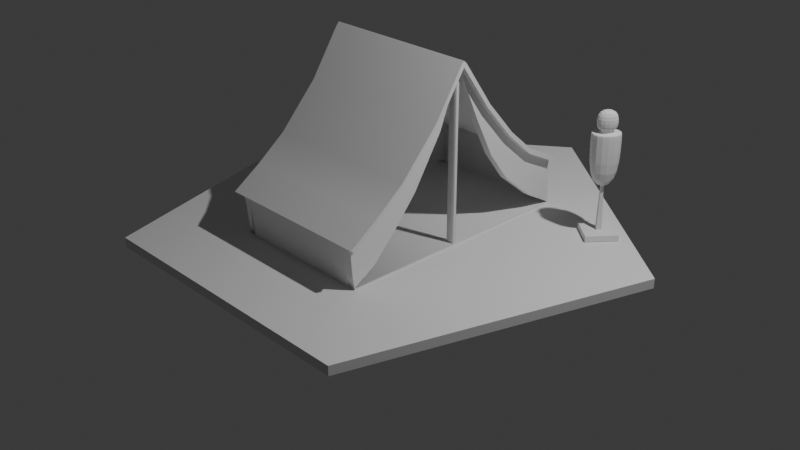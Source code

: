 # Source: blend.blend  (saved by Blender 4.1.24; exported with 4.5.12 LTS)
import bpy
from mathutils import Matrix  # noqa: F401  (used for matrix-valued properties, if any)

bpy.ops.wm.read_factory_settings(use_empty=True)
scene = bpy.context.scene
scene.name = 'Scene'

# ---- collections
col_collection = bpy.data.collections.new('Collection'); scene.collection.children.link(col_collection)

# ---- world
world_world = bpy.data.worlds.new('World'); scene.world = world_world
world_world.use_nodes = True; world_world.node_tree.nodes.clear()
_N = world_world.node_tree.nodes; _L = world_world.node_tree.links
n0 = _N.new('ShaderNodeOutputWorld'); n0.name = 'World Output'; n0.location = (300, 300)
n1 = _N.new('ShaderNodeBackground'); n1.name = 'Background'; n1.location = (10, 300)
n1.inputs[0].default_value = (0.05088, 0.05088, 0.05088, 1.0)
_L.new(n1.outputs[0], n0.inputs[0])
n0.is_active_output = True
world_world.color = (0.05088, 0.05088, 0.05088)
world_world.use_sun_shadow = False
world_world.sun_shadow_jitter_overblur = 0.0

# ---- cameras
cam_camera = bpy.data.cameras.new('Camera')
cam_camera.clip_end = 100.0
cam_camera.ortho_scale = 7.314

# ---- lights
light_light = bpy.data.lights.new('Light', 'POINT')
light_light.transmission_factor = 0.0
light_light.energy = 1000.0
light_light.shadow_soft_size = 0.1
light_light.shadow_maximum_resolution = 0.006
light_light.use_absolute_resolution = True

# ---- meshes
me_cube_001 = bpy.data.meshes.new('Cube.001')
me_cube_001.from_pydata([(-0.8648, -1.0, -1.0), (-0.8648, 2.201, 1.068), (-0.8648, 1.0, -1.0), (-0.8648, 4.201, 1.068), (0.8465, -1.0, -1.0), (0.8465, 2.201, 1.068), (0.8465, 1.0, -1.0), (0.8465, 4.201, 1.068), (-0.8648, 2.201, 1.022), (-0.8648, 4.201, 1.022), (0.8465, 4.201, 1.022), (0.8465, 2.201, 1.022), (-0.8648, 88.14, 1.0), (0.8465, 88.14, 1.0), (-0.8648, 88.14, 0.9539), (0.8465, 88.14, 0.9539), (-0.8648, 8.116, 0.4238), (-0.8648, 7.896, -0.216), (-0.8648, 4.914, -0.6211), (0.8465, 8.116, 0.4238), (0.8465, 7.896, -0.216), (0.8465, 4.914, -0.6211), (0.8465, 6.116, 0.4238), (0.8465, 5.896, -0.216), (0.8465, 2.914, -0.6211), (-0.8648, 2.914, -0.6211), (-0.8648, 5.896, -0.216), (-0.8648, 6.116, 0.4238), (-0.8648, 29.54, 0.8896), (-0.8648, 51.0, 0.8314), (-0.8648, 69.86, 0.8377), (0.8465, 69.86, 0.8377), (0.8465, 51.0, 0.8314), (0.8465, 29.54, 0.8896), (0.8465, 29.37, 0.9356), (0.8465, 51.07, 0.8775), (0.8465, 70.1, 0.8834), (-0.8648, 70.1, 0.8834), (-0.8648, 51.07, 0.8775), (-0.8648, 29.37, 0.9356), (0.7825, 1.0, -1.0), (0.7825, 4.201, 1.068), (0.7825, -1.0, -1.0), (0.7825, 2.201, 1.068), (0.7825, 2.201, 1.022), (0.7825, 4.201, 1.022), (0.7825, 88.14, 1.0), (0.7825, 88.14, 0.9539), (0.7825, 4.914, -0.6211), (0.7825, 7.896, -0.216), (0.7825, 8.116, 0.4238), (0.7825, 2.914, -0.6211), (0.7825, 5.896, -0.216), (0.7825, 6.116, 0.4238), (0.7825, 29.37, 0.9356), (0.7825, 51.07, 0.8775), (0.7825, 70.1, 0.8834), (0.7825, 29.54, 0.8896), (0.7825, 51.0, 0.8314), (0.7825, 69.86, 0.8377), (0.6988, 1.0, -1.0), (0.6988, 2.201, 1.068), (0.6988, 2.201, 1.022), (0.6988, 2.914, -0.6211), (0.6988, 5.896, -0.216), (0.6988, 6.116, 0.4238), (0.6988, 29.37, 0.9356), (0.6988, 51.07, 0.8775), (0.6988, 70.1, 0.8834), (0.6988, 4.201, 1.068), (0.6988, -1.0, -1.0), (0.6988, 4.201, 1.022), (0.6988, 88.14, 1.0), (0.6988, 88.14, 0.9539), (0.6988, 4.914, -0.6211), (0.6988, 7.896, -0.216), (0.6988, 8.116, 0.4238), (0.6988, 29.54, 0.8896), (0.6988, 51.0, 0.8314), (0.6988, 69.86, 0.8377), (-0.6963, 1.0, -1.0), (-0.6963, 2.201, 1.068), (-0.6963, 2.201, 1.022), (-0.6963, 2.914, -0.6211), (-0.6963, 5.896, -0.216), (-0.6963, 6.116, 0.4238), (-0.6963, 29.37, 0.9356), (-0.6963, 51.07, 0.8775), (-0.6963, 70.1, 0.8834), (-0.6963, 4.201, 1.068), (-0.6963, -1.0, -1.0), (-0.6963, 4.201, 1.022), (-0.6963, 88.14, 1.0), (-0.6963, 88.14, 0.9539), (-0.6963, 4.914, -0.6211), (-0.6963, 7.896, -0.216), (-0.6963, 8.116, 0.4238), (-0.6963, 29.54, 0.8896), (-0.6963, 51.0, 0.8314), (-0.6963, 69.86, 0.8377), (-0.7603, 1.0, -1.0), (-0.7603, 2.201, 1.068), (-0.7603, 2.201, 1.022), (-0.7603, 2.914, -0.6211), (-0.7603, 5.896, -0.216), (-0.7603, 6.116, 0.4238), (-0.7603, 29.37, 0.9356), (-0.7603, 51.07, 0.8775), (-0.7603, 70.1, 0.8834), (-0.7603, 4.201, 1.068), (-0.7603, -1.0, -1.0), (-0.7603, 4.201, 1.022), (-0.7603, 88.14, 1.0), (-0.7603, 88.14, 0.9539), (-0.7603, 4.914, -0.6211), (-0.7603, 7.896, -0.216), (-0.7603, 8.116, 0.4238), (-0.7603, 29.54, 0.8896), (-0.7603, 51.0, 0.8314), (-0.7603, 69.86, 0.8377), (0.6988, 4.732, 0.9853), (0.7825, 4.732, 0.9853), (0.6988, 18.9, -0.6058), (0.7825, 18.9, -0.6058), (0.6988, 18.34, -0.1949), (0.7825, 18.34, -0.1949), (0.6988, 13.7, 0.4186), (0.7825, 13.7, 0.4186), (0.7825, 18.32, -0.9956), (0.6988, 18.32, -0.9956), (-0.7603, 4.732, 0.9853), (-0.6963, 4.732, 0.9853), (-0.7603, 18.9, -0.6058), (-0.6963, 18.9, -0.6058), (-0.7603, 18.34, -0.1949), (-0.6963, 18.34, -0.1949), (-0.7603, 13.7, 0.4186), (-0.6963, 13.7, 0.4186), (-0.6963, 18.32, -0.9956), (-0.7603, 18.32, -0.9956), (0.6988, 6.184, 0.9994), (0.7825, 6.184, 0.9994), (0.6988, 88.33, 0.5149), (0.7825, 88.33, 0.5149), (0.6988, 30.58, 0.7483), (0.7825, 30.58, 0.7483), (0.6988, 49.9, 0.5725), (0.7825, 49.9, 0.5725), (0.6988, 67.66, 0.4902), (0.7825, 67.66, 0.4902), (-0.7603, 6.184, 0.9994), (-0.6963, 6.184, 0.9994), (-0.7603, 88.33, 0.5149), (-0.6963, 88.33, 0.5149), (-0.7603, 30.58, 0.7483), (-0.6963, 30.58, 0.7483), (-0.7603, 49.9, 0.5725), (-0.6963, 49.9, 0.5725), (-0.7603, 67.66, 0.4902), (-0.6963, 67.66, 0.4902), (0.7825, 3.457, -1.038), (0.6988, 3.457, -1.038), (-0.6963, 3.457, -1.038), (-0.7603, 3.457, -1.038), (0.7825, 14.7, -1.278), (0.6988, 14.7, -1.278), (-0.6963, 14.7, -1.278), (-0.7603, 14.7, -1.278), (0.6988, 12.68, -0.6126), (0.6988, 13.69, -0.2043), (0.6988, 4.496, 1.002), (0.7825, 4.496, 1.002), (0.7825, 13.69, -0.2043), (0.7825, 11.22, 0.4209), (0.6988, 11.22, 0.4209), (0.7825, 12.68, -0.6126), (0.7825, 10.62, -0.9976), (0.6988, 10.62, -0.9976), (0.7825, 10.44, -1.194), (0.6988, 10.44, -1.194), (-0.7603, 14.24, -0.2032), (-0.7603, 11.51, 0.4206), (-0.6963, 14.24, -0.2032), (-0.6963, 11.51, 0.4206), (-0.7603, 4.524, 0.9996), (-0.6963, 13.41, -0.6118), (-0.6963, 11.52, -0.9973), (-0.7603, 11.52, -0.9973), (-0.6963, 4.524, 0.9996), (-0.7603, 13.41, -0.6118), (-0.6963, 11.09, -1.209), (-0.7603, 11.09, -1.209), (0.6988, 90.09, 0.8803), (0.7825, 90.09, 0.8803), (-0.7603, 90.09, 0.8803), (-0.6963, 90.09, 0.8803), (0.6988, 103.3, 0.5961), (0.7825, 103.3, 0.5961), (-0.7603, 103.3, 0.5961), (-0.6963, 103.3, 0.5961), (-0.782, 14.85, -1.278), (-0.782, 15.54, -1.297), (-0.782, 103.1, 0.5933), (-0.782, 103.8, 0.5749), (0.782, 14.85, -1.278), (0.782, 15.54, -1.297), (0.782, 103.1, 0.5933), (0.782, 103.8, 0.5749), (1.159, 40.96, -0.1636)], [], [(8, 1, 3, 9), (119, 30, 14, 113), (10, 7, 5, 11), (102, 101, 1, 8), (40, 6, 4, 42), (109, 3, 1, 101), (105, 102, 8, 27), (19, 10, 11, 22), (50, 45, 10, 19), (27, 8, 9, 16), (47, 46, 13, 15), (56, 36, 13, 46), (36, 31, 15, 13), (30, 37, 12, 14), (0, 25, 18, 2), (25, 26, 17, 18), (26, 27, 16, 17), (40, 48, 21, 6), (48, 49, 20, 21), (49, 50, 19, 20), (6, 21, 24, 4), (21, 20, 23, 24), (20, 19, 22, 23), (110, 103, 25, 0), (103, 104, 26, 25), (104, 105, 27, 26), (9, 3, 39, 28), (28, 39, 38, 29), (29, 38, 37, 30), (7, 10, 33, 34), (34, 33, 32, 35), (35, 32, 31, 36), (41, 7, 34, 54), (54, 34, 35, 55), (55, 35, 36, 56), (111, 9, 28, 117), (117, 28, 29, 118), (118, 29, 30, 119), (32, 58, 59, 31), (33, 57, 58, 32), (10, 45, 57, 33), (67, 55, 56, 68), (66, 54, 55, 67), (69, 41, 54, 66), (23, 22, 53, 52), (24, 23, 52, 51), (4, 24, 51, 42), (172, 175, 123, 125), (181, 184, 130, 136), (183, 182, 135, 137), (68, 56, 46, 72), (73, 72, 46, 47), (169, 174, 126, 124), (22, 11, 44, 53), (7, 41, 43, 5), (60, 40, 42, 70), (11, 5, 43, 44), (31, 59, 47, 15), (80, 60, 70, 90), (96, 91, 71, 76), (93, 92, 72, 73), (88, 68, 72, 92), (80, 94, 74, 60), (94, 95, 75, 74), (95, 96, 76, 75), (89, 69, 66, 86), (86, 66, 67, 87), (87, 67, 68, 88), (57, 45, 141, 145), (73, 47, 193, 192), (99, 98, 157, 159), (52, 53, 65, 64), (51, 52, 64, 63), (42, 51, 63, 70), (53, 44, 62, 65), (41, 69, 61, 43), (44, 43, 61, 62), (58, 57, 145, 147), (107, 87, 88, 108), (106, 86, 87, 107), (109, 89, 86, 106), (173, 172, 125, 127), (168, 169, 124, 122), (180, 181, 136, 134), (108, 88, 92, 112), (113, 112, 92, 93), (170, 171, 121, 120), (100, 80, 90, 110), (78, 98, 99, 79), (77, 97, 98, 78), (71, 91, 97, 77), (64, 65, 85, 84), (63, 64, 84, 83), (70, 63, 83, 90), (65, 62, 82, 85), (69, 89, 81, 61), (62, 61, 81, 82), (79, 99, 93, 73), (2, 100, 110, 0), (16, 9, 111, 116), (14, 12, 112, 113), (37, 108, 112, 12), (2, 18, 114, 100), (18, 17, 115, 114), (17, 16, 116, 115), (3, 109, 106, 39), (39, 106, 107, 38), (38, 107, 108, 37), (71, 77, 144, 140), (59, 58, 147, 149), (79, 73, 142, 148), (84, 85, 105, 104), (83, 84, 104, 103), (90, 83, 103, 110), (85, 82, 102, 105), (89, 109, 101, 81), (82, 81, 101, 102), (45, 71, 140, 141), (124, 126, 127, 125), (122, 124, 125, 123), (129, 122, 123, 128), (126, 120, 121, 127), (134, 136, 137, 135), (132, 134, 135, 133), (139, 132, 133, 138), (136, 130, 131, 137), (182, 185, 133, 135), (185, 186, 138, 133), (175, 176, 128, 123), (187, 139, 167, 191), (174, 170, 120, 126), (184, 188, 131, 130), (177, 129, 165, 179), (187, 189, 132, 139), (189, 180, 134, 132), (188, 183, 137, 131), (171, 173, 127, 121), (177, 168, 122, 129), (147, 146, 148, 149), (145, 144, 146, 147), (141, 140, 144, 145), (149, 148, 142, 143), (157, 156, 158, 159), (155, 154, 156, 157), (151, 150, 154, 155), (159, 158, 152, 153), (98, 97, 155, 157), (93, 99, 159, 153), (97, 91, 151, 155), (118, 119, 158, 156), (47, 59, 149, 143), (91, 111, 150, 151), (117, 118, 156, 154), (78, 79, 148, 146), (119, 113, 152, 158), (111, 117, 154, 150), (142, 73, 192, 196), (77, 78, 146, 144), (190, 191, 167, 166), (178, 179, 165, 164), (186, 80, 162, 190), (40, 60, 161, 160), (139, 138, 166, 167), (129, 128, 164, 165), (80, 100, 163, 162), (176, 40, 160, 178), (128, 176, 178, 164), (160, 161, 179, 178), (60, 74, 168, 177), (45, 50, 173, 171), (60, 177, 179, 161), (76, 71, 170, 174), (48, 40, 176, 175), (71, 45, 171, 170), (74, 75, 169, 168), (50, 49, 172, 173), (75, 76, 174, 169), (49, 48, 175, 172), (138, 186, 190, 166), (162, 163, 191, 190), (91, 96, 183, 188), (114, 115, 180, 189), (100, 114, 189, 187), (111, 91, 188, 184), (100, 187, 191, 163), (94, 80, 186, 185), (95, 94, 185, 182), (115, 116, 181, 180), (96, 95, 182, 183), (116, 111, 184, 181), (192, 193, 197, 196), (194, 195, 199, 198), (153, 152, 198, 199), (113, 93, 195, 194), (143, 142, 196, 197), (93, 153, 199, 195), (47, 143, 197, 193), (152, 113, 194, 198), (60, 161, 179, 165, 166, 190, 162, 80), (93, 195, 199, 196, 192, 73), (200, 201, 203, 202), (202, 203, 207, 206), (206, 207, 205, 204), (204, 205, 201, 200), (202, 206, 204, 200), (207, 203, 201, 205)])
me_cube_001.polygons.foreach_set('use_smooth', [True] * 206)
_k = set([(0, 2), (0, 25), (0, 110), (1, 3), (1, 8), (1, 101), (2, 18), (2, 100), (3, 39), (4, 6), (4, 24), (4, 42), (5, 7), (5, 11), (5, 43), (6, 21), (6, 40), (7, 34), (8, 27), (9, 16), (9, 28), (9, 111), (10, 19), (10, 33), (10, 45), (11, 22), (12, 14), (12, 37), (12, 112), (13, 15), (13, 36), (13, 46), (14, 30), (14, 113), (15, 31), (15, 47), (16, 17), (16, 116), (17, 18), (17, 115), (19, 20), (19, 50), (20, 21), (20, 49), (22, 23), (23, 24), (25, 26), (26, 27), (28, 29), (29, 30), (31, 32), (32, 33), (34, 35), (35, 36), (37, 38), (38, 39), (40, 48), (40, 60), (40, 160), (42, 70), (43, 61), (45, 50), (45, 57), (45, 71), (45, 141), (45, 171), (46, 72), (47, 59), (47, 73), (47, 193), (48, 49), (49, 50), (57, 58), (58, 59), (60, 74), (60, 80), (60, 161), (61, 81), (70, 90), (71, 76), (71, 77), (71, 91), (71, 140), (71, 170), (72, 92), (73, 79), (73, 93), (73, 192), (74, 75), (75, 76), (75, 95), (76, 96), (77, 78), (78, 79), (80, 94), (80, 100), (80, 162), (81, 101), (90, 110), (91, 96), (91, 97), (91, 111), (91, 151), (91, 188), (92, 112), (93, 99), (93, 113), (93, 195), (94, 95), (95, 96), (97, 98), (98, 99), (100, 114), (100, 163), (111, 116), (111, 117), (111, 150), (111, 184), (113, 119), (113, 194), (114, 115), (115, 116), (117, 118), (118, 119), (120, 126), (120, 170), (121, 127), (121, 171), (122, 123), (122, 124), (122, 129), (123, 125), (123, 128), (124, 126), (125, 127), (128, 164), (129, 165), (130, 136), (130, 184), (131, 137), (131, 188), (132, 133), (132, 134), (132, 139), (133, 135), (133, 138), (134, 136), (135, 137), (138, 166), (139, 167), (140, 144), (141, 145), (142, 148), (142, 196), (143, 149), (143, 197), (144, 146), (145, 147), (146, 148), (147, 149), (150, 154), (151, 155), (152, 158), (152, 198), (153, 159), (153, 199), (154, 156), (155, 157), (156, 158), (157, 159), (160, 178), (161, 179), (162, 190), (163, 191), (164, 178), (165, 179), (166, 190), (167, 191), (192, 196), (193, 197), (194, 198), (195, 199), (200, 201), (200, 202), (201, 203), (201, 205), (202, 203), (202, 206), (203, 207), (204, 205), (204, 206), (205, 207), (206, 207)])
me_cube_001.attributes.new('sharp_edge', 'BOOLEAN', 'EDGE').data.foreach_set('value', [ (min(e.vertices), max(e.vertices)) in _k for e in me_cube_001.edges])
_uv = me_cube_001.uv_layers.new(name='UVMap')
_uv.uv.foreach_set('vector', [0.03757, 0.02854, 0.03798, 0.02854, 0.03759, 0.04603, 0.03718, 0.04602, 0.1131, 0.1601, 0.1121, 0.1601, 0.1121, 0.0001501, 0.1131, 0.0001501, 0.03907, 0.04602, 0.03867, 0.04603, 0.03828, 0.02854, 0.03868, 0.02854, 0.2204, 0.1207, 0.2204, 0.1203, 0.2213, 0.1203, 0.2213, 0.1207, 0.1552, 0.1743, 0.1547, 0.1743, 0.1547, 0.1569, 0.1552, 0.1569, 0.08529, 0.01764, 0.08438, 0.01764, 0.08438, 0.0001501, 0.08529, 0.0001501, 0.2204, 0.1553, 0.2204, 0.1207, 0.2213, 0.1207, 0.2213, 0.1553, 0.04507, 0.08013, 0.03907, 0.04602, 0.03868, 0.02854, 0.04468, 0.06264, 0.1884, 0.1568, 0.1884, 0.1915, 0.1879, 0.1915, 0.1879, 0.1568, 0.03158, 0.06264, 0.03757, 0.02854, 0.03718, 0.04602, 0.03119, 0.08013, 0.1703, 0.1574, 0.1699, 0.1574, 0.1699, 0.1569, 0.1703, 0.1569, 0.09879, 0.5939, 0.09934, 0.5939, 0.09934, 0.7518, 0.09879, 0.7518, 0.0532, 0.6221, 0.05355, 0.62, 0.05612, 0.7799, 0.05572, 0.7799, 0.0227, 0.62, 0.02305, 0.6222, 0.02054, 0.7799, 0.02013, 0.7799, 0.02053, 0.0001501, 0.02307, 0.03445, 0.02268, 0.05194, 0.02013, 0.01764, 0.02307, 0.03445, 0.02603, 0.0606, 0.02564, 0.07808, 0.02268, 0.05194, 0.02603, 0.0606, 0.03158, 0.06264, 0.03119, 0.08013, 0.02564, 0.07808, 0.1739, 0.1568, 0.1739, 0.1912, 0.1733, 0.1912, 0.1733, 0.1568, 0.1739, 0.1912, 0.1739, 0.2175, 0.1733, 0.2175, 0.1733, 0.1912, 0.1507, 0.1569, 0.1507, 0.1628, 0.1501, 0.1628, 0.1501, 0.1569, 0.05612, 0.01764, 0.05358, 0.05194, 0.05319, 0.03445, 0.05573, 0.0001501, 0.05358, 0.05194, 0.05062, 0.07809, 0.05023, 0.0606, 0.05319, 0.03445, 0.05062, 0.07809, 0.04507, 0.08013, 0.04468, 0.06264, 0.05023, 0.0606, 0.2204, 0.2219, 0.2204, 0.1875, 0.2213, 0.1875, 0.2213, 0.2219, 0.2204, 0.1875, 0.2204, 0.1612, 0.2213, 0.1612, 0.2213, 0.1875, 0.2204, 0.1612, 0.2204, 0.1553, 0.2213, 0.1553, 0.2213, 0.1612, 0.03718, 0.04602, 0.03759, 0.04603, 0.03149, 0.2661, 0.03106, 0.2676, 0.03106, 0.2676, 0.03149, 0.2661, 0.02673, 0.4557, 0.02634, 0.4551, 0.02634, 0.4551, 0.02673, 0.4557, 0.02305, 0.6222, 0.0227, 0.62, 0.03867, 0.04603, 0.03907, 0.04602, 0.0452, 0.2676, 0.04476, 0.2661, 0.04476, 0.2661, 0.0452, 0.2676, 0.04991, 0.4551, 0.04952, 0.4557, 0.04952, 0.4557, 0.04991, 0.4551, 0.05355, 0.62, 0.0532, 0.6221, 0.09879, 0.01764, 0.09934, 0.01764, 0.09934, 0.2378, 0.09879, 0.2378, 0.09879, 0.2378, 0.09934, 0.2378, 0.09934, 0.4275, 0.09879, 0.4275, 0.09879, 0.4275, 0.09934, 0.4275, 0.09934, 0.5939, 0.09879, 0.5939, 0.1131, 0.7343, 0.1121, 0.7343, 0.1121, 0.5126, 0.1131, 0.5126, 0.1131, 0.5126, 0.1121, 0.5126, 0.1121, 0.325, 0.1131, 0.325, 0.1131, 0.325, 0.1121, 0.325, 0.1121, 0.1601, 0.1131, 0.1601, 0.1139, 0.325, 0.1134, 0.325, 0.1134, 0.1601, 0.1139, 0.1601, 0.1139, 0.5126, 0.1134, 0.5126, 0.1134, 0.325, 0.1139, 0.325, 0.1139, 0.7343, 0.1134, 0.7343, 0.1134, 0.5126, 0.1139, 0.5126, 0.09805, 0.4275, 0.09879, 0.4275, 0.09879, 0.5939, 0.09805, 0.5939, 0.09805, 0.2378, 0.09879, 0.2378, 0.09879, 0.4275, 0.09805, 0.4275, 0.09805, 0.01764, 0.09879, 0.01764, 0.09879, 0.2378, 0.09805, 0.2378, 0.2063, 0.1612, 0.2063, 0.1553, 0.2069, 0.1553, 0.2069, 0.1612, 0.2063, 0.1875, 0.2063, 0.1612, 0.2069, 0.1612, 0.2069, 0.1875, 0.2063, 0.2219, 0.2063, 0.1875, 0.2069, 0.1875, 0.2069, 0.2219, 0.1637, 0.111, 0.1675, 0.1022, 0.1663, 0.1566, 0.1628, 0.1516, 0.132, 0.09175, 0.1357, 0.0308, 0.1357, 0.03263, 0.1324, 0.111, 0.1773, 0.09189, 0.1822, 0.1157, 0.1813, 0.1515, 0.1769, 0.1108, 0.09805, 0.5939, 0.09879, 0.5939, 0.09879, 0.7518, 0.09805, 0.7518, 0.1703, 0.1581, 0.1699, 0.1581, 0.1699, 0.1574, 0.1703, 0.1574, 0.1454, 0.111, 0.1504, 0.0892, 0.1508, 0.111, 0.1463, 0.1516, 0.2063, 0.1553, 0.2063, 0.1207, 0.2069, 0.1207, 0.2069, 0.1553, 0.09934, 0.01764, 0.09879, 0.01764, 0.09879, 0.0001501, 0.09934, 0.0001501, 0.156, 0.1743, 0.1552, 0.1743, 0.1552, 0.1569, 0.156, 0.1569, 0.2063, 0.1207, 0.2063, 0.1203, 0.2069, 0.1203, 0.2069, 0.1207, 0.1139, 0.1601, 0.1134, 0.1601, 0.1134, 0.0001501, 0.1139, 0.0001501, 0.1682, 0.1743, 0.156, 0.1743, 0.156, 0.1569, 0.1682, 0.1569, 0.1864, 0.1568, 0.1864, 0.1915, 0.1742, 0.1915, 0.1742, 0.1568, 0.1703, 0.1704, 0.1699, 0.1704, 0.1699, 0.1581, 0.1703, 0.1581, 0.08585, 0.5939, 0.09805, 0.5939, 0.09805, 0.7518, 0.08585, 0.7518, 0.1919, 0.194, 0.1919, 0.1596, 0.2041, 0.1596, 0.2041, 0.194, 0.1919, 0.1596, 0.1919, 0.1333, 0.2041, 0.1333, 0.2041, 0.1596, 0.1236, 0.1691, 0.1177, 0.1691, 0.1177, 0.1569, 0.1236, 0.1569, 0.08585, 0.01764, 0.09805, 0.01764, 0.09805, 0.2378, 0.08585, 0.2378, 0.08585, 0.2378, 0.09805, 0.2378, 0.09805, 0.4275, 0.08585, 0.4275, 0.08585, 0.4275, 0.09805, 0.4275, 0.09805, 0.5939, 0.08585, 0.5939, 0.01219, 0.2205, 0.01109, 0.0001501, 0.01145, 0.01739, 0.01341, 0.2296, 0.0001501, 0.0001501, 0.0008819, 0.0001501, 0.0008819, 0.01721, 0.0001501, 0.01721, 0.01679, 0.5711, 0.01702, 0.4071, 0.01928, 0.3975, 0.01983, 0.552, 0.2069, 0.1612, 0.2069, 0.1553, 0.2076, 0.1553, 0.2076, 0.1612, 0.2069, 0.1875, 0.2069, 0.1612, 0.2076, 0.1612, 0.2076, 0.1875, 0.2069, 0.2219, 0.2069, 0.1875, 0.2076, 0.1875, 0.2076, 0.2219, 0.2069, 0.1553, 0.2069, 0.1207, 0.2076, 0.1207, 0.2076, 0.1553, 0.09879, 0.01764, 0.09805, 0.01764, 0.09805, 0.0001501, 0.09879, 0.0001501, 0.2069, 0.1207, 0.2069, 0.1203, 0.2076, 0.1203, 0.2076, 0.1207, 0.0125, 0.4071, 0.01219, 0.2205, 0.01341, 0.2296, 0.01476, 0.3975, 0.08529, 0.4275, 0.08585, 0.4275, 0.08585, 0.5939, 0.08529, 0.5939, 0.08529, 0.2378, 0.08585, 0.2378, 0.08585, 0.4275, 0.08529, 0.4275, 0.08529, 0.01764, 0.08585, 0.01764, 0.08585, 0.2378, 0.08529, 0.2378, 0.1587, 0.08935, 0.1637, 0.111, 0.1628, 0.1516, 0.1583, 0.1109, 0.1416, 0.1022, 0.1454, 0.111, 0.1463, 0.1516, 0.1428, 0.1566, 0.127, 0.1158, 0.132, 0.09175, 0.1324, 0.111, 0.1278, 0.1516, 0.08529, 0.5939, 0.08585, 0.5939, 0.08585, 0.7518, 0.08529, 0.7518, 0.1703, 0.1709, 0.1699, 0.1709, 0.1699, 0.1704, 0.1703, 0.1704, 0.2044, 0.002734, 0.2052, 0.002734, 0.2052, 0.004806, 0.2044, 0.004806, 0.1687, 0.1743, 0.1682, 0.1743, 0.1682, 0.1569, 0.1687, 0.1569, 0.1118, 0.325, 0.09964, 0.325, 0.09964, 0.1601, 0.1118, 0.1601, 0.1118, 0.5126, 0.09965, 0.5126, 0.09964, 0.325, 0.1118, 0.325, 0.1118, 0.7343, 0.09965, 0.7343, 0.09965, 0.5126, 0.1118, 0.5126, 0.2076, 0.1612, 0.2076, 0.1553, 0.2198, 0.1553, 0.2198, 0.1612, 0.2076, 0.1875, 0.2076, 0.1612, 0.2198, 0.1612, 0.2198, 0.1875, 0.2076, 0.2219, 0.2076, 0.1875, 0.2198, 0.1875, 0.2198, 0.2219, 0.2076, 0.1553, 0.2076, 0.1207, 0.2198, 0.1207, 0.2198, 0.1553, 0.09805, 0.01764, 0.08585, 0.01764, 0.08585, 0.0001501, 0.09805, 0.0001501, 0.2076, 0.1207, 0.2076, 0.1203, 0.2198, 0.1203, 0.2198, 0.1207, 0.1118, 0.1601, 0.09964, 0.1601, 0.09964, 0.0001501, 0.1118, 0.0001501, 0.1696, 0.1743, 0.1687, 0.1743, 0.1687, 0.1569, 0.1696, 0.1569, 0.1876, 0.1568, 0.1876, 0.1915, 0.1867, 0.1915, 0.1867, 0.1568, 0.1703, 0.1718, 0.1699, 0.1718, 0.1699, 0.1709, 0.1703, 0.1709, 0.08438, 0.5939, 0.08529, 0.5939, 0.08529, 0.7518, 0.08438, 0.7518, 0.2053, 0.1333, 0.2053, 0.1676, 0.2044, 0.1676, 0.2044, 0.1333, 0.2053, 0.1676, 0.2053, 0.194, 0.2044, 0.194, 0.2044, 0.1676, 0.1498, 0.1569, 0.1498, 0.1628, 0.1489, 0.1628, 0.1489, 0.1569, 0.08438, 0.01764, 0.08529, 0.01764, 0.08529, 0.2378, 0.08438, 0.2378, 0.08438, 0.2378, 0.08529, 0.2378, 0.08529, 0.4275, 0.08438, 0.4275, 0.08438, 0.4275, 0.08529, 0.4275, 0.08529, 0.5939, 0.08438, 0.5939, 0.002044, 0.8621, 0.003145, 0.6418, 0.004365, 0.6327, 0.002407, 0.8449, 0.01227, 0.5711, 0.0125, 0.4071, 0.01476, 0.3975, 0.01531, 0.552, 0.003224, 0.2912, 0.002044, 0.1322, 0.005859, 0.1306, 0.006266, 0.3103, 0.2198, 0.1612, 0.2198, 0.1553, 0.2204, 0.1553, 0.2204, 0.1612, 0.2198, 0.1875, 0.2198, 0.1612, 0.2204, 0.1612, 0.2204, 0.1875, 0.2198, 0.2219, 0.2198, 0.1875, 0.2204, 0.1875, 0.2204, 0.2219, 0.2198, 0.1553, 0.2198, 0.1207, 0.2204, 0.1207, 0.2204, 0.1553, 0.08585, 0.01764, 0.08529, 0.01764, 0.08529, 0.0001501, 0.08585, 0.0001501, 0.2198, 0.1207, 0.2198, 0.1203, 0.2204, 0.1203, 0.2204, 0.1207, 0.0008819, 0.9998, 0.0001501, 0.9998, 0.0001501, 0.9825, 0.0008819, 0.9825, 0.2044, 0.1243, 0.2044, 0.08343, 0.2052, 0.08343, 0.2052, 0.1243, 0.2044, 0.1304, 0.2044, 0.1243, 0.2052, 0.1243, 0.2052, 0.1304, 0.1158, 0.006233, 0.1158, 0.0001501, 0.1165, 0.0001501, 0.1165, 0.006233, 0.2044, 0.08343, 0.2044, 0.004806, 0.2052, 0.004806, 0.2052, 0.08343, 0.206, 0.006236, 0.206, 0.04711, 0.2055, 0.04711, 0.2055, 0.006236, 0.206, 0.0001501, 0.206, 0.006236, 0.2055, 0.006236, 0.2055, 0.0001501, 0.1174, 0.1518, 0.1174, 0.1579, 0.1168, 0.1579, 0.1168, 0.1518, 0.206, 0.04711, 0.206, 0.1257, 0.2055, 0.1257, 0.2055, 0.04711, 0.1822, 0.1157, 0.186, 0.1085, 0.1848, 0.1565, 0.1813, 0.1515, 0.186, 0.1085, 0.1897, 0.09211, 0.1884, 0.1516, 0.1848, 0.1565, 0.1675, 0.1022, 0.1712, 0.08423, 0.1698, 0.1516, 0.1663, 0.1566, 0.1196, 0.09218, 0.1208, 0.1516, 0.1177, 0.12, 0.1177, 0.08847, 0.1504, 0.0892, 0.1542, 0.03048, 0.1542, 0.03255, 0.1508, 0.111, 0.206, 0.1276, 0.2055, 0.1276, 0.2055, 0.1257, 0.206, 0.1257, 0.1379, 0.08422, 0.1393, 0.1516, 0.1362, 0.12, 0.1362, 0.08268, 0.1196, 0.09218, 0.1233, 0.1086, 0.1243, 0.1566, 0.1208, 0.1516, 0.1233, 0.1086, 0.127, 0.1158, 0.1278, 0.1516, 0.1243, 0.1566, 0.1734, 0.03013, 0.1773, 0.09189, 0.1769, 0.1108, 0.1736, 0.03363, 0.1548, 0.02998, 0.1587, 0.08935, 0.1583, 0.1109, 0.1549, 0.0332, 0.1379, 0.08422, 0.1416, 0.1022, 0.1428, 0.1566, 0.1393, 0.1516, 0.000882, 0.6002, 0.0001501, 0.6002, 0.0001501, 0.4449, 0.0008819, 0.4449, 0.000882, 0.7691, 0.0001501, 0.7691, 0.0001501, 0.6002, 0.000882, 0.6002, 0.0008819, 0.9825, 0.0001501, 0.9825, 0.0001501, 0.7691, 0.000882, 0.7691, 0.0008819, 0.4449, 0.0001501, 0.4449, 0.0001501, 0.2641, 0.0008819, 0.2641, 0.001743, 0.6002, 0.001183, 0.6002, 0.001183, 0.4449, 0.001743, 0.4449, 0.001743, 0.7691, 0.001184, 0.7691, 0.001183, 0.6002, 0.001743, 0.6002, 0.001743, 0.9825, 0.001184, 0.9825, 0.001184, 0.7691, 0.001743, 0.7691, 0.001743, 0.4449, 0.001183, 0.4449, 0.001183, 0.2641, 0.001742, 0.2641, 0.01702, 0.4071, 0.01671, 0.2205, 0.01793, 0.2296, 0.01928, 0.3975, 0.01561, 0.7301, 0.01679, 0.5711, 0.01983, 0.552, 0.01943, 0.7317, 0.01671, 0.2205, 0.01561, 0.0001501, 0.01597, 0.01739, 0.01793, 0.2296, 0.007975, 0.4552, 0.007746, 0.2912, 0.01079, 0.3103, 0.01024, 0.4648, 0.01109, 0.7301, 0.01227, 0.5711, 0.01531, 0.552, 0.0149, 0.7317, 0.001744, 0.9998, 0.001184, 0.9998, 0.001184, 0.9825, 0.001743, 0.9825, 0.007667, 0.6418, 0.007975, 0.4552, 0.01024, 0.4648, 0.008887, 0.6327, 0.003453, 0.4552, 0.003224, 0.2912, 0.006266, 0.3103, 0.005715, 0.4648, 0.007746, 0.2912, 0.006566, 0.1322, 0.01038, 0.1306, 0.01079, 0.3103, 0.006566, 0.8621, 0.007667, 0.6418, 0.008887, 0.6327, 0.00693, 0.8449, 0.005859, 0.1306, 0.002044, 0.1322, 0.002665, 0.1152, 0.005015, 0.0001501, 0.003145, 0.6418, 0.003453, 0.4552, 0.005715, 0.4648, 0.004365, 0.6327, 0.1168, 0.08845, 0.1174, 0.08845, 0.1174, 0.12, 0.1168, 0.12, 0.1165, 0.07532, 0.1158, 0.07532, 0.1158, 0.03802, 0.1165, 0.03802, 0.1897, 0.09211, 0.1916, 0.0001501, 0.1915, 0.02162, 0.1916, 0.0884, 0.1165, 0.1579, 0.1158, 0.1579, 0.1158, 0.1364, 0.1165, 0.1364, 0.1174, 0.1518, 0.1168, 0.1518, 0.1168, 0.12, 0.1174, 0.12, 0.1158, 0.006233, 0.1165, 0.006233, 0.1165, 0.03802, 0.1158, 0.03802, 0.1168, 0.0001501, 0.1174, 0.0001501, 0.1174, 0.02164, 0.1168, 0.02164, 0.1712, 0.08423, 0.173, 0.0001501, 0.1729, 0.02164, 0.173, 0.08269, 0.1698, 0.1516, 0.1712, 0.08423, 0.173, 0.08269, 0.1729, 0.12, 0.1165, 0.1364, 0.1158, 0.1364, 0.1158, 0.07532, 0.1165, 0.07532, 0.1362, 0.0001501, 0.1402, 0.03431, 0.1416, 0.1022, 0.1379, 0.08422, 0.1547, 0.02738, 0.1592, 0.06206, 0.1587, 0.08935, 0.1548, 0.02998, 0.1362, 0.0001501, 0.1379, 0.08422, 0.1362, 0.08268, 0.1363, 0.02164, 0.1499, 0.06212, 0.1544, 0.0279, 0.1542, 0.03048, 0.1504, 0.0892, 0.169, 0.03431, 0.173, 0.0001501, 0.1712, 0.08423, 0.1675, 0.1022, 0.2044, 0.0001501, 0.2052, 0.0001501, 0.2052, 0.002734, 0.2044, 0.002734, 0.1402, 0.03431, 0.1442, 0.0603, 0.1454, 0.111, 0.1416, 0.1022, 0.1592, 0.06206, 0.1649, 0.06031, 0.1637, 0.111, 0.1587, 0.08935, 0.1442, 0.0603, 0.1499, 0.06212, 0.1504, 0.0892, 0.1454, 0.111, 0.1649, 0.06031, 0.169, 0.03431, 0.1675, 0.1022, 0.1637, 0.111, 0.1884, 0.1516, 0.1897, 0.09211, 0.1916, 0.0884, 0.1915, 0.1199, 0.1168, 0.02164, 0.1174, 0.02164, 0.1174, 0.08845, 0.1168, 0.08845, 0.1733, 0.02727, 0.1779, 0.06201, 0.1773, 0.09189, 0.1734, 0.03013, 0.1217, 0.03431, 0.1258, 0.06031, 0.127, 0.1158, 0.1233, 0.1086, 0.1177, 0.0001501, 0.1217, 0.03431, 0.1233, 0.1086, 0.1196, 0.09218, 0.206, 0.1304, 0.2055, 0.1304, 0.2055, 0.1276, 0.206, 0.1276, 0.1177, 0.0001501, 0.1196, 0.09218, 0.1177, 0.08847, 0.1178, 0.02164, 0.1876, 0.03429, 0.1916, 0.0001501, 0.1897, 0.09211, 0.186, 0.1085, 0.1835, 0.06027, 0.1876, 0.03429, 0.186, 0.1085, 0.1822, 0.1157, 0.1258, 0.06031, 0.1314, 0.06215, 0.132, 0.09175, 0.127, 0.1158, 0.1779, 0.06201, 0.1835, 0.06027, 0.1822, 0.1157, 0.1773, 0.09189, 0.1314, 0.06215, 0.1359, 0.02799, 0.1357, 0.0308, 0.132, 0.09175, 0.0001501, 0.01721, 0.0008819, 0.01721, 0.0008819, 0.133, 0.0001501, 0.133, 0.001182, 0.0172, 0.001742, 0.0172, 0.001742, 0.133, 0.001182, 0.133, 0.001742, 0.2641, 0.001183, 0.2641, 0.001182, 0.133, 0.001742, 0.133, 0.001182, 0.0001501, 0.001742, 0.0001501, 0.001742, 0.0172, 0.001182, 0.0172, 0.0008819, 0.2641, 0.0001501, 0.2641, 0.0001501, 0.133, 0.0008819, 0.133, 0.01561, 0.7301, 0.01943, 0.7317, 0.01858, 0.8621, 0.01623, 0.7471, 0.01109, 0.7301, 0.0149, 0.7317, 0.01406, 0.8621, 0.01171, 0.7471, 0.01038, 0.1306, 0.006566, 0.1322, 0.007187, 0.1152, 0.009537, 0.0001501, 0.2063, 0.12, 0.2063, 0.0985, 0.2063, 0.03745, 0.2063, 0.0001501, 0.2185, 0.0001501, 0.2185, 0.03168, 0.2185, 0.0985, 0.2185, 0.12, 0.1919, 0.133, 0.1919, 0.1159, 0.1919, 0.0001502, 0.2041, 0.0001501, 0.2041, 0.1159, 0.2041, 0.133, 0.115, 0.0001501, 0.1155, 0.003884, 0.1155, 0.4783, 0.115, 0.4746, 0.1425, 0.1569, 0.1486, 0.1569, 0.1486, 0.1706, 0.1425, 0.1706, 0.1142, 0.01004, 0.1147, 0.0001501, 0.1147, 0.4746, 0.1142, 0.4845, 0.1362, 0.1569, 0.1422, 0.1569, 0.1422, 0.1706, 0.1362, 0.1706, 0.0701, 0.772, 0.05642, 0.772, 0.05642, 0.0001501, 0.0701, 0.0001501, 0.08408, 0.772, 0.0704, 0.772, 0.0704, 0.0001501, 0.08408, 0.0001501])
me_cube_001.update()
me_cube_003 = bpy.data.meshes.new('Cube.003')
me_cube_003.from_pydata([(-1.0, -1.0, -1.0), (-1.0, -1.0, 1.0), (-1.0, 1.0, -1.0), (-1.0, 1.0, 1.0), (1.0, -1.0, -1.0), (1.0, -1.0, 1.0), (1.0, 1.0, -1.0), (1.0, 1.0, 1.0), (-38.71, -1.0, -1.0), (-38.71, -1.0, 1.0), (-38.71, 1.0, -1.0), (-38.71, 1.0, 1.0), (-36.71, -1.0, -1.0), (-36.71, -1.0, 1.0), (-36.71, 1.0, -1.0), (-36.71, 1.0, 1.0)], [], [(0, 1, 3, 2), (2, 3, 7, 6), (6, 7, 5, 4), (4, 5, 1, 0), (2, 6, 4, 0), (7, 3, 1, 5), (8, 9, 11, 10), (10, 11, 15, 14), (14, 15, 13, 12), (12, 13, 9, 8), (10, 14, 12, 8), (15, 11, 9, 13)])
me_cube_003.polygons.foreach_set('use_smooth', [True] * 12)
_k = set([(0, 1), (0, 2), (0, 4), (1, 3), (1, 5), (2, 3), (2, 6), (3, 7), (4, 5), (4, 6), (5, 7), (6, 7), (8, 9), (8, 10), (8, 12), (9, 11), (9, 13), (10, 11), (10, 14), (11, 15), (12, 13), (12, 14), (13, 15), (14, 15)])
me_cube_003.attributes.new('sharp_edge', 'BOOLEAN', 'EDGE').data.foreach_set('value', [ (min(e.vertices), max(e.vertices)) in _k for e in me_cube_003.edges])
_uv = me_cube_003.uv_layers.new(name='UVMap')
_uv.uv.foreach_set('vector', [0.5003, 0.4997, 0.5003, 0.2503, 0.7497, 0.2503, 0.7497, 0.4997, 0.5003, 0.7497, 0.5003, 0.5003, 0.7497, 0.5003, 0.7497, 0.7497, 0.0002993, 0.5003, 0.2497, 0.5003, 0.2497, 0.7497, 0.0002993, 0.7497, 0.2503, 0.5003, 0.4997, 0.5003, 0.4997, 0.7497, 0.2503, 0.7497, 0.2497, 0.4997, 0.0002993, 0.4997, 0.0002993, 0.2503, 0.2497, 0.2503, 0.0002993, 0.0002993, 0.2497, 0.0002993, 0.2497, 0.2497, 0.0002993, 0.2497, 0.2497, 0.9997, 0.0002993, 0.9997, 0.0002993, 0.7503, 0.2497, 0.7503, 0.5003, 0.9997, 0.5003, 0.7503, 0.7497, 0.7503, 0.7497, 0.9997, 0.7497, 0.0002993, 0.7497, 0.2497, 0.5003, 0.2497, 0.5003, 0.0002993, 0.4997, 0.7503, 0.4997, 0.9997, 0.2503, 0.9997, 0.2503, 0.7503, 0.4997, 0.4997, 0.2503, 0.4997, 0.2503, 0.2503, 0.4997, 0.2503, 0.4997, 0.0002993, 0.4997, 0.2497, 0.2503, 0.2497, 0.2503, 0.0002993])
me_cube_003.update()
me_cube_010 = bpy.data.meshes.new('Cube.010')
me_cube_010.from_pydata([(-7.644, -1.0, -1.0), (-7.644, -1.0, 1.0), (-7.644, 1.0, -1.0), (-7.644, 1.0, 1.0), (-5.644, -1.0, -1.0), (-5.644, -1.0, 1.0), (-5.644, 1.0, -1.0), (-5.644, 1.0, 1.0), (-6.31, 1.0, -1.0), (-6.977, 1.0, -1.0), (-6.977, 1.0, 1.0), (-6.31, 1.0, 1.0), (-6.977, -1.0, -1.0), (-6.31, -1.0, -1.0), (-6.31, -1.0, 1.0), (-6.977, -1.0, 1.0), (-7.644, 0.3333, -1.0), (-7.644, -0.3333, -1.0), (-7.644, -0.3333, 1.0), (-7.644, 0.3333, 1.0), (-5.644, -0.3333, -1.0), (-5.644, 0.3333, -1.0), (-5.644, 0.3333, 1.0), (-5.644, -0.3333, 1.0), (-6.31, 0.3333, 1.0), (-6.31, -0.3333, 1.0), (-6.977, 0.3333, 1.0), (-6.977, -0.3333, 1.0), (-6.977, 0.3333, -1.0), (-6.977, -0.3333, -1.0), (-6.31, 0.3333, -1.0), (-6.31, -0.3333, -1.0), (-6.48, 0.1641, 1.0), (-6.48, -0.1641, 1.0), (-6.808, 0.1641, 1.0), (-6.808, -0.1641, 1.0), (-6.554, 0.08926, 14.85), (-6.554, -0.08926, 14.85), (-6.733, 0.08926, 14.85), (-6.733, -0.08926, 14.85), (-6.554, 0.08926, 17.38), (-6.554, -0.08926, 17.38), (-6.733, 0.08926, 17.38), (-6.733, -0.08926, 17.38)], [], [(16, 19, 3, 2), (8, 11, 7, 6), (20, 23, 5, 4), (12, 15, 1, 0), (31, 20, 4, 13), (27, 18, 1, 15), (23, 25, 14, 5), (25, 27, 15, 14), (17, 29, 12, 0), (29, 31, 13, 12), (4, 5, 14, 13), (13, 14, 15, 12), (2, 3, 10, 9), (9, 10, 11, 8), (9, 8, 30, 28), (28, 30, 31, 29), (2, 9, 28, 16), (16, 28, 29, 17), (11, 10, 26, 24), (25, 24, 32, 33), (7, 11, 24, 22), (22, 24, 25, 23), (10, 3, 19, 26), (26, 19, 18, 27), (8, 6, 21, 30), (30, 21, 20, 31), (6, 7, 22, 21), (21, 22, 23, 20), (0, 1, 18, 17), (17, 18, 19, 16), (32, 34, 38, 36), (24, 26, 34, 32), (27, 25, 33, 35), (26, 27, 35, 34), (36, 38, 42, 40), (33, 32, 36, 37), (35, 33, 37, 39), (34, 35, 39, 38), (40, 42, 43, 41), (37, 36, 40, 41), (39, 37, 41, 43), (38, 39, 43, 42)])
me_cube_010.polygons.foreach_set('use_smooth', [True] * 42)
_k = set([(0, 1), (0, 12), (0, 17), (1, 15), (1, 18), (2, 3), (2, 9), (2, 16), (3, 10), (3, 19), (4, 5), (4, 13), (4, 20), (5, 14), (5, 23), (6, 7), (6, 8), (6, 21), (7, 11), (7, 22), (8, 9), (10, 11), (12, 13), (14, 15), (16, 17), (18, 19), (20, 21), (22, 23), (32, 33), (32, 34), (32, 36), (33, 35), (33, 37), (34, 35), (34, 38), (35, 39), (36, 40), (37, 41), (38, 42), (39, 43), (40, 41), (40, 42), (41, 43), (42, 43)])
me_cube_010.attributes.new('sharp_edge', 'BOOLEAN', 'EDGE').data.foreach_set('value', [ (min(e.vertices), max(e.vertices)) in _k for e in me_cube_010.edges])
_uv = me_cube_010.uv_layers.new(name='UVMap')
_uv.uv.foreach_set('vector', [0.3278, 0.0002618, 0.3278, 0.1223, 0.2871, 0.1223, 0.2871, 0.0002618, 0.3278, 0.1228, 0.3278, 0.2448, 0.2871, 0.2448, 0.2871, 0.1228, 0.4504, 0.2453, 0.4504, 0.3674, 0.4097, 0.3674, 0.4097, 0.2453, 0.2053, 0.1228, 0.2053, 0.2448, 0.1646, 0.2448, 0.1646, 0.1228, 0.3685, 0.286, 0.3685, 0.2453, 0.4092, 0.2453, 0.4092, 0.286, 0.4504, 0.4492, 0.4504, 0.4899, 0.4097, 0.4899, 0.4097, 0.4492, 0.4504, 0.3679, 0.4504, 0.4086, 0.4097, 0.4086, 0.4097, 0.3679, 0.4504, 0.4086, 0.4504, 0.4492, 0.4097, 0.4492, 0.4097, 0.4086, 0.3685, 0.3674, 0.3685, 0.3267, 0.4092, 0.3267, 0.4092, 0.3674, 0.3685, 0.3267, 0.3685, 0.286, 0.4092, 0.286, 0.4092, 0.3267, 0.2866, 0.1228, 0.2866, 0.2448, 0.2459, 0.2448, 0.2459, 0.1228, 0.2459, 0.1228, 0.2459, 0.2448, 0.2053, 0.2448, 0.2053, 0.1228, 0.4092, 0.1228, 0.4092, 0.2448, 0.3685, 0.2448, 0.3685, 0.1228, 0.3685, 0.1228, 0.3685, 0.2448, 0.3278, 0.2448, 0.3278, 0.1228, 0.2871, 0.3267, 0.2871, 0.286, 0.3278, 0.286, 0.3278, 0.3267, 0.3278, 0.3267, 0.3278, 0.286, 0.3685, 0.286, 0.3685, 0.3267, 0.2871, 0.3674, 0.2871, 0.3267, 0.3278, 0.3267, 0.3278, 0.3674, 0.3278, 0.3674, 0.3278, 0.3267, 0.3685, 0.3267, 0.3685, 0.3674, 0.5317, 0.4086, 0.5317, 0.4492, 0.491, 0.4492, 0.491, 0.4086, 0.4504, 0.4086, 0.491, 0.4086, 0.4807, 0.4189, 0.4607, 0.4189, 0.5317, 0.3679, 0.5317, 0.4086, 0.491, 0.4086, 0.491, 0.3679, 0.491, 0.3679, 0.491, 0.4086, 0.4504, 0.4086, 0.4504, 0.3679, 0.5317, 0.4492, 0.5317, 0.4899, 0.491, 0.4899, 0.491, 0.4492, 0.491, 0.4492, 0.491, 0.4899, 0.4504, 0.4899, 0.4504, 0.4492, 0.2871, 0.286, 0.2871, 0.2453, 0.3278, 0.2453, 0.3278, 0.286, 0.3278, 0.286, 0.3278, 0.2453, 0.3685, 0.2453, 0.3685, 0.286, 0.5317, 0.2453, 0.5317, 0.3674, 0.491, 0.3674, 0.491, 0.2453, 0.491, 0.2453, 0.491, 0.3674, 0.4504, 0.3674, 0.4504, 0.2453, 0.4092, 0.0002618, 0.4092, 0.1223, 0.3685, 0.1223, 0.3685, 0.0002618, 0.3685, 0.0002618, 0.3685, 0.1223, 0.3278, 0.1223, 0.3278, 0.0002618, 0.0208, 0.0002618, 0.04082, 0.0002618, 0.03626, 0.845, 0.02537, 0.845, 0.491, 0.4086, 0.491, 0.4492, 0.4807, 0.4389, 0.4807, 0.4189, 0.4504, 0.4492, 0.4504, 0.4086, 0.4607, 0.4189, 0.4607, 0.4389, 0.491, 0.4492, 0.4504, 0.4492, 0.4607, 0.4389, 0.4807, 0.4389, 0.02537, 0.845, 0.03626, 0.845, 0.03626, 0.9997, 0.02537, 0.9997, 0.0002618, 0.0002618, 0.02028, 0.0002618, 0.01572, 0.845, 0.004825, 0.845, 0.1235, 0.0002618, 0.1435, 0.0002618, 0.139, 0.845, 0.1281, 0.845, 0.04135, 0.0002618, 0.06136, 0.0002618, 0.0568, 0.845, 0.04591, 0.845, 0.1869, 0.4904, 0.1869, 0.5013, 0.176, 0.5013, 0.176, 0.4904, 0.004825, 0.845, 0.01572, 0.845, 0.01572, 0.9997, 0.004825, 0.9997, 0.1281, 0.845, 0.139, 0.845, 0.139, 0.9997, 0.1281, 0.9997, 0.04591, 0.845, 0.0568, 0.845, 0.0568, 0.9997, 0.04591, 0.9997])
me_cube_010.update()
me_cube_008 = bpy.data.meshes.new('Cube.008')
me_cube_008.from_pydata([(-1.0, -1.0, -1.0), (-1.0, -1.0, 1.0), (-1.0, 1.0, -1.0), (-1.0, 1.0, 1.0), (1.0, -1.0, -1.0), (1.0, -1.0, 1.0), (1.0, 1.0, -1.0), (1.0, 1.0, 1.0), (-1.0, -1.0, 1.0), (-1.0, 1.0, 1.0), (1.0, 1.0, 1.0), (1.0, -1.0, 1.0), (-0.4267, -0.4267, 1.134), (-0.4267, 0.4267, 1.134), (0.4267, 0.4267, 1.134), (0.4267, -0.4267, 1.134), (-0.7244, -0.7244, 1.134), (-0.7244, 0.7244, 1.134), (0.7244, 0.7244, 1.134), (0.7244, -0.7244, 1.134), (-0.7244, -0.7244, 1.807), (-0.7244, 0.7244, 1.807), (0.7244, 0.7244, 1.807), (0.7244, -0.7244, 1.807), (-0.4527, -0.4527, 1.0), (-0.4267, -0.4267, 1.026), (-0.4267, 0.4267, 1.026), (-0.4527, 0.4527, 1.0), (0.4267, 0.4267, 1.026), (0.4527, 0.4527, 1.0), (0.4267, -0.4267, 1.026), (0.4527, -0.4527, 1.0)], [], [(0, 1, 3, 2), (2, 3, 7, 6), (6, 7, 5, 4), (4, 5, 1, 0), (2, 6, 4, 0), (3, 1, 8, 9), (1, 5, 11, 8), (7, 3, 9, 10), (5, 7, 10, 11), (8, 11, 31, 24), (25, 30, 15, 12), (28, 26, 13, 14), (30, 28, 14, 15), (15, 14, 18, 19), (10, 9, 27, 29), (11, 10, 29, 31), (9, 8, 24, 27), (19, 18, 22, 23), (13, 12, 16, 17), (12, 15, 19, 16), (14, 13, 17, 18), (22, 21, 20, 23), (17, 16, 20, 21), (16, 19, 23, 20), (18, 17, 21, 22), (25, 26, 27, 24), (26, 28, 29, 27), (28, 30, 31, 29), (30, 25, 24, 31), (26, 25, 12, 13)])
_uv = me_cube_008.uv_layers.new(name='UVMap')
_uv.uv.foreach_set('vector', [0.375, 0.0, 0.625, 0.0, 0.625, 0.25, 0.375, 0.25, 0.375, 0.25, 0.625, 0.25, 0.625, 0.5, 0.375, 0.5, 0.375, 0.5, 0.625, 0.5, 0.625, 0.75, 0.375, 0.75, 0.375, 0.75, 0.625, 0.75, 0.625, 1.0, 0.375, 1.0, 0.125, 0.5, 0.375, 0.5, 0.375, 0.75, 0.125, 0.75, 0.625, 0.25, 0.625, 0.0, 0.625, 0.0, 0.625, 0.25, 0.625, 1.0, 0.625, 0.75, 0.625, 0.75, 0.625, 1.0, 0.625, 0.5, 0.625, 0.25, 0.625, 0.25, 0.625, 0.5, 0.625, 0.75, 0.625, 0.5, 0.625, 0.5, 0.625, 0.75, 0.625, 1.0, 0.625, 0.75, 0.625, 0.75, 0.625, 1.0, 0.625, 1.0, 0.625, 0.75, 0.625, 0.75, 0.625, 1.0, 0.625, 0.5, 0.625, 0.25, 0.625, 0.25, 0.625, 0.5, 0.625, 0.75, 0.625, 0.5, 0.625, 0.5, 0.625, 0.75, 0.625, 0.75, 0.625, 0.5, 0.625, 0.5, 0.625, 0.75, 0.625, 0.5, 0.625, 0.25, 0.625, 0.25, 0.625, 0.5, 0.625, 0.75, 0.625, 0.5, 0.625, 0.5, 0.625, 0.75, 0.625, 0.25, 0.625, 0.0, 0.625, 0.0, 0.625, 0.25, 0.625, 0.75, 0.625, 0.5, 0.625, 0.5, 0.625, 0.75, 0.625, 0.25, 0.625, 0.0, 0.625, 0.0, 0.625, 0.25, 0.625, 1.0, 0.625, 0.75, 0.625, 0.75, 0.625, 1.0, 0.625, 0.5, 0.625, 0.25, 0.625, 0.25, 0.625, 0.5, 0.625, 0.5, 0.875, 0.5, 0.875, 0.75, 0.625, 0.75, 0.625, 0.25, 0.625, 0.0, 0.625, 0.0, 0.625, 0.25, 0.625, 1.0, 0.625, 0.75, 0.625, 0.75, 0.625, 1.0, 0.625, 0.5, 0.625, 0.25, 0.625, 0.25, 0.625, 0.5, 0.625, 0.0, 0.625, 0.25, 0.625, 0.25, 0.625, 0.0, 0.625, 0.25, 0.625, 0.5, 0.625, 0.5, 0.625, 0.25, 0.625, 0.5, 0.625, 0.75, 0.625, 0.75, 0.625, 0.5, 0.625, 0.75, 0.625, 1.0, 0.625, 1.0, 0.625, 0.75, 0.625, 0.25, 0.625, 0.0, 0.625, 0.0, 0.625, 0.25])
me_cube_008.update()
me_cylinder = bpy.data.meshes.new('Cylinder')
me_cylinder.from_pydata([(0.0, 1.0, -1.0), (0.0, 1.0, 1.0), (0.9511, 0.309, -1.0), (0.9511, 0.309, 1.0), (0.5878, -0.809, -1.0), (0.5878, -0.809, 1.0), (-0.5878, -0.809, -1.0), (-0.5878, -0.809, 1.0), (-0.9511, 0.309, -1.0), (-0.9511, 0.309, 1.0)], [], [(0, 1, 3, 2), (2, 3, 5, 4), (4, 5, 7, 6), (3, 1, 9, 7, 5), (6, 7, 9, 8), (8, 9, 1, 0), (0, 2, 4, 6, 8)])
_uv = me_cylinder.uv_layers.new(name='UVMap')
_uv.uv.foreach_set('vector', [1.0, 0.5, 1.0, 1.0, 0.8, 1.0, 0.8, 0.5, 0.8, 0.5, 0.8, 1.0, 0.6, 1.0, 0.6, 0.5, 0.6, 0.5, 0.6, 1.0, 0.4, 1.0, 0.4, 0.5, 0.4783, 0.3242, 0.25, 0.49, 0.02175, 0.3242, 0.1089, 0.05584, 0.3911, 0.05584, 0.4, 0.5, 0.4, 1.0, 0.2, 1.0, 0.2, 0.5, 0.2, 0.5, 0.2, 1.0, 2.98e-08, 1.0, 2.98e-08, 0.5, 0.75, 0.49, 0.9783, 0.3242, 0.8911, 0.05584, 0.6089, 0.05584, 0.5217, 0.3242])
me_cylinder.update()

# ---- objects
ob_light = bpy.data.objects.new('Light', light_light)
ob_camera = bpy.data.objects.new('Camera', cam_camera)
ob_x = bpy.data.objects.new('палата', me_cube_001)
ob_x_1 = bpy.data.objects.new('ПАЛКИ', me_cube_003)
ob_x_2 = bpy.data.objects.new('подставка', me_cube_010)
ob_cube_003 = bpy.data.objects.new('Cube.003', me_cube_008)
ob_cylinder = bpy.data.objects.new('Cylinder', me_cylinder)

# ---- transforms, parenting, visibility, modifiers, constraints
ob_light.location = (4.076, 1.005, 5.904)
ob_light.rotation_euler = (0.6503, 0.05522, 1.866)
ob_light.lock_rotations_4d = False
ob_light.empty_display_type = 'ARROWS'
ob_light.color = (0.0, 0.0, 0.0, 0.0)
ob_light.lineart.crease_threshold = 0.0
ob_camera.location = (7.359, -6.926, 4.958)
ob_camera.rotation_euler = (1.109, 0.0, 0.8149)
ob_camera.lock_rotations_4d = False
ob_camera.empty_display_type = 'ARROWS'
ob_camera.color = (0.0, 0.0, 0.0, 0.0)
ob_camera.display_type = 'WIRE'
ob_camera.lineart.crease_threshold = 0.0
ob_x.location = (0.0, -0.7207, 1.142)
ob_x.rotation_euler = (-0.731, -0.0, 0.0)
ob_x.scale = (1.0, 0.02254, 0.9527)
ob_x_1.location = (0.7296, 0.001763, 0.9012)
ob_x_1.scale = (0.03834, 0.02234, 0.8861)
ob_x_2.location = (2.285, 2.053, 0.02832)
ob_x_2.rotation_euler = (0.0, -0.0, 0.8898)
ob_x_2.scale = (0.1666, 0.1666, 0.0294)
ob_cube_003.location = (1.586, 1.196, 0.7713)
ob_cube_003.rotation_euler = (0.0, -0.0, 0.8898)
ob_cube_003.scale = (0.1612, 0.125, 0.3011)
_m = ob_cube_003.modifiers.new('Subdivision', 'SUBSURF')
_m.levels = 2
ob_cylinder.location = (0.0, 0.0, -0.05587)
ob_cylinder.scale = (2.629, 2.764, 0.05)

# ---- collection membership
col_collection.objects.link(ob_light)
col_collection.objects.link(ob_camera)
col_collection.objects.link(ob_x)
col_collection.objects.link(ob_x_1)
col_collection.objects.link(ob_x_2)
col_collection.objects.link(ob_cube_003)
col_collection.objects.link(ob_cylinder)

# ---- scene / render settings (as saved in the file)
scene.camera = ob_camera
scene.frame_start = 1; scene.frame_end = 250; scene.frame_set(1)
scene.render.engine = 'BLENDER_EEVEE_NEXT'
scene.cycles.sampling_pattern = 'TABULATED_SOBOL'
scene.eevee.ray_tracing_options.trace_max_roughness = 0.0
bpy.context.view_layer.update()
